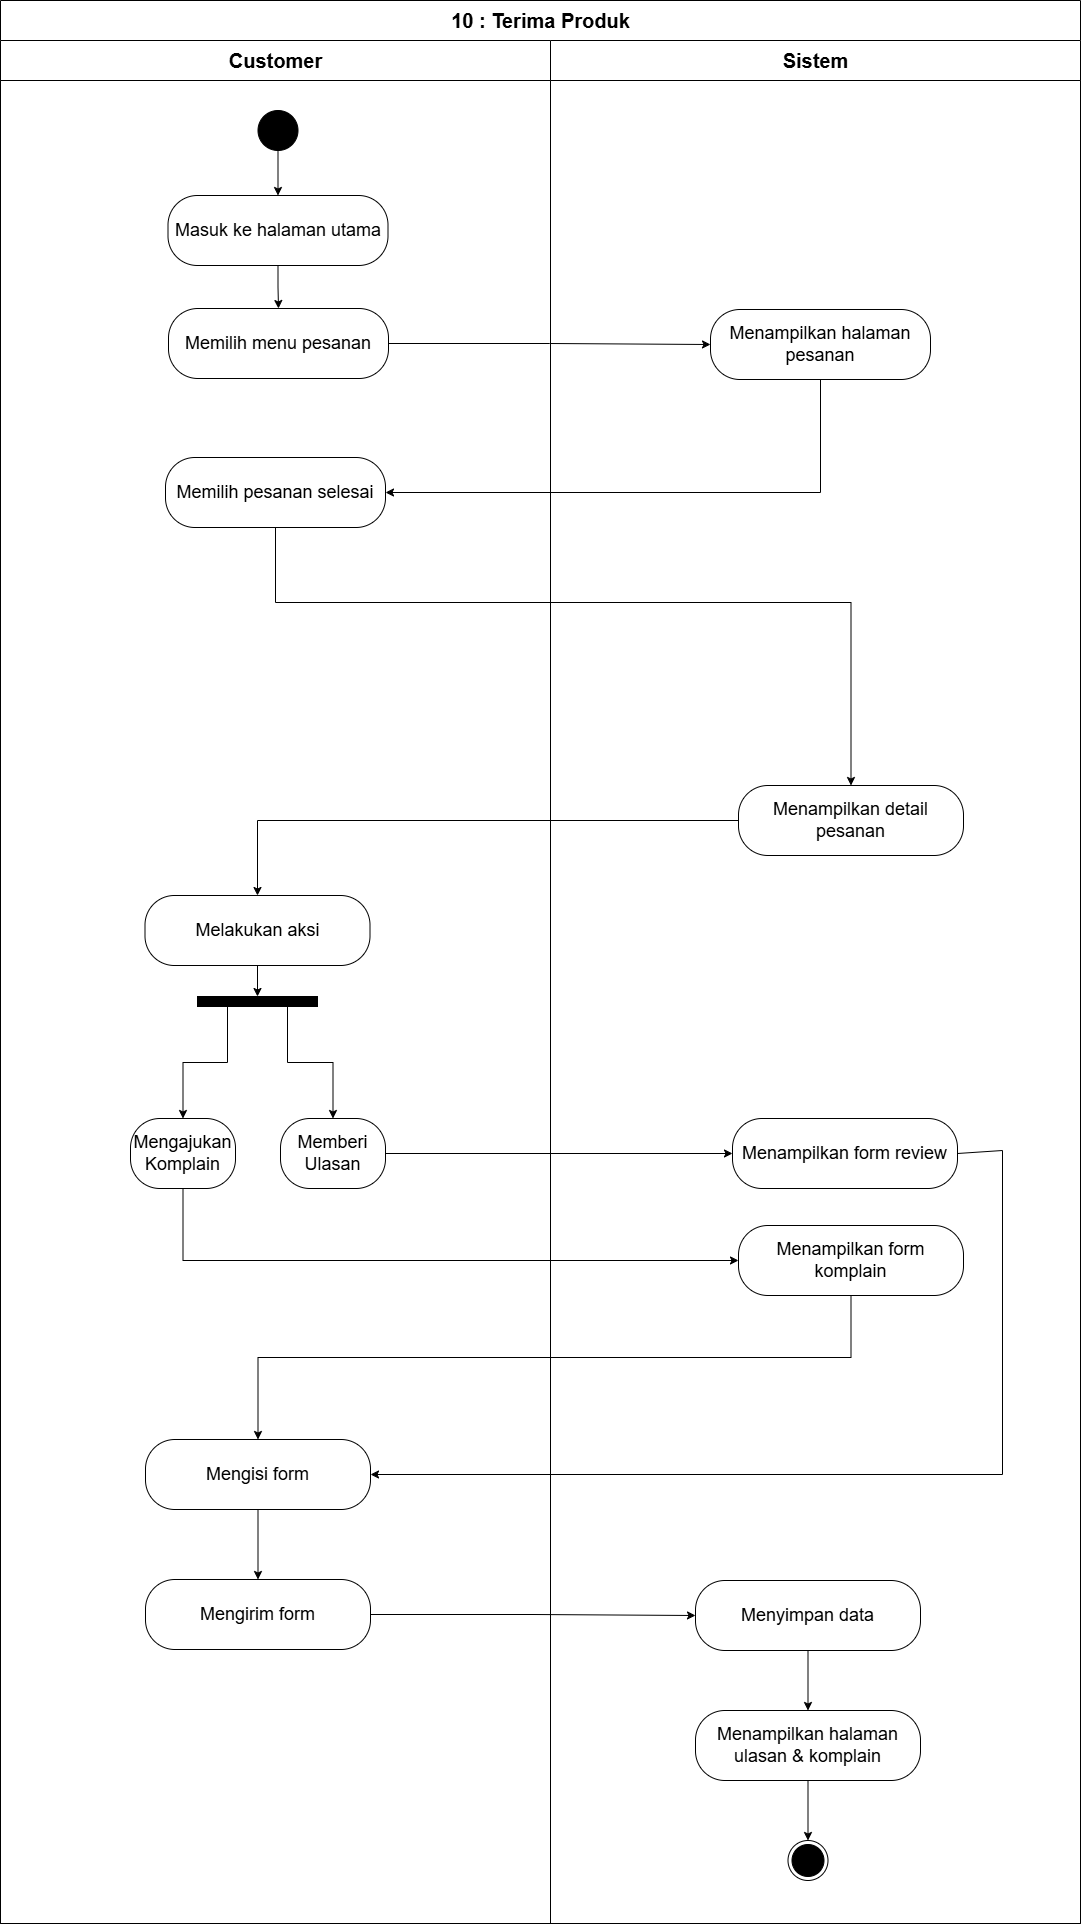

The diagram above was exported from draw.io. Its source (the exported page's mxGraphModel, read from the mxfile embedded in the PNG):
<mxGraphModel dx="1390" dy="2530" grid="0" gridSize="10" guides="1" tooltips="1" connect="1" arrows="1" fold="1" page="1" pageScale="1" pageWidth="850" pageHeight="1100" math="0" shadow="0">
  <root>
    <mxCell id="0" />
    <mxCell id="1" parent="0" />
    <mxCell id="2" value="&lt;font style=&quot;font-size: 20px;&quot;&gt;10 : Terima Produk&lt;/font&gt;" style="swimlane;childLayout=stackLayout;resizeParent=1;resizeParentMax=0;startSize=40;html=1;" vertex="1" parent="1">
      <mxGeometry x="7257" y="1464" width="1080" height="1923" as="geometry" />
    </mxCell>
    <mxCell id="3" value="&lt;font style=&quot;font-size: 20px;&quot;&gt;Customer&lt;/font&gt;" style="swimlane;startSize=40;html=1;" vertex="1" parent="2">
      <mxGeometry y="40" width="550" height="1883" as="geometry" />
    </mxCell>
    <mxCell id="4" style="edgeStyle=orthogonalEdgeStyle;rounded=0;orthogonalLoop=1;jettySize=auto;html=1;entryX=0.5;entryY=0;entryDx=0;entryDy=0;" edge="1" parent="3" source="5" target="8">
      <mxGeometry relative="1" as="geometry">
        <mxPoint x="257" y="1173" as="targetPoint" />
      </mxGeometry>
    </mxCell>
    <mxCell id="5" value="&lt;span style=&quot;font-size: 18px;&quot;&gt;Melakukan aksi&lt;/span&gt;" style="rounded=1;whiteSpace=wrap;html=1;arcSize=42;" vertex="1" parent="3">
      <mxGeometry x="144.5" y="855" width="225" height="70" as="geometry" />
    </mxCell>
    <mxCell id="6" style="edgeStyle=orthogonalEdgeStyle;rounded=0;orthogonalLoop=1;jettySize=auto;html=1;entryX=0.5;entryY=0;entryDx=0;entryDy=0;" edge="1" parent="3" source="7" target="9">
      <mxGeometry relative="1" as="geometry" />
    </mxCell>
    <mxCell id="7" value="&lt;span style=&quot;font-size: 18px;&quot;&gt;Mengisi form&lt;/span&gt;" style="rounded=1;whiteSpace=wrap;html=1;arcSize=42;" vertex="1" parent="3">
      <mxGeometry x="145" y="1399" width="225" height="70" as="geometry" />
    </mxCell>
    <mxCell id="8" value="" style="rounded=0;whiteSpace=wrap;html=1;fillColor=#000000;" vertex="1" parent="3">
      <mxGeometry x="197" y="956" width="120" height="10" as="geometry" />
    </mxCell>
    <mxCell id="9" value="&lt;span style=&quot;font-size: 18px;&quot;&gt;Mengirim form&lt;/span&gt;" style="rounded=1;whiteSpace=wrap;html=1;arcSize=42;" vertex="1" parent="3">
      <mxGeometry x="145" y="1539" width="225" height="70" as="geometry" />
    </mxCell>
    <mxCell id="10" value="&lt;font style=&quot;font-size: 18px;&quot;&gt;Memilih pesanan selesai&lt;/font&gt;" style="rounded=1;whiteSpace=wrap;html=1;arcSize=42;" vertex="1" parent="3">
      <mxGeometry x="165" y="417" width="220" height="70" as="geometry" />
    </mxCell>
    <mxCell id="11" style="edgeStyle=orthogonalEdgeStyle;rounded=0;orthogonalLoop=1;jettySize=auto;html=1;entryX=0.5;entryY=0;entryDx=0;entryDy=0;" edge="1" parent="3" source="12" target="14">
      <mxGeometry relative="1" as="geometry" />
    </mxCell>
    <mxCell id="12" value="" style="ellipse;whiteSpace=wrap;html=1;aspect=fixed;fillColor=#000000;" vertex="1" parent="3">
      <mxGeometry x="257.5" y="70" width="40" height="40" as="geometry" />
    </mxCell>
    <mxCell id="13" style="edgeStyle=orthogonalEdgeStyle;rounded=0;orthogonalLoop=1;jettySize=auto;html=1;entryX=0.5;entryY=0;entryDx=0;entryDy=0;" edge="1" parent="3" source="14" target="15">
      <mxGeometry relative="1" as="geometry" />
    </mxCell>
    <mxCell id="14" value="&lt;font style=&quot;font-size: 18px;&quot;&gt;Masuk ke halaman utama&lt;/font&gt;" style="rounded=1;whiteSpace=wrap;html=1;arcSize=42;" vertex="1" parent="3">
      <mxGeometry x="167.5" y="155" width="220" height="70" as="geometry" />
    </mxCell>
    <mxCell id="15" value="&lt;font style=&quot;font-size: 18px;&quot;&gt;Memilih menu pesanan&lt;/font&gt;" style="rounded=1;whiteSpace=wrap;html=1;arcSize=42;" vertex="1" parent="3">
      <mxGeometry x="168" y="268" width="220" height="70" as="geometry" />
    </mxCell>
    <mxCell id="16" value="&lt;span style=&quot;font-size: 18px;&quot;&gt;Mengajukan Komplain&lt;/span&gt;" style="rounded=1;whiteSpace=wrap;html=1;arcSize=42;" vertex="1" parent="3">
      <mxGeometry x="130" y="1078" width="105" height="70" as="geometry" />
    </mxCell>
    <mxCell id="17" style="edgeStyle=orthogonalEdgeStyle;rounded=0;orthogonalLoop=1;jettySize=auto;html=1;entryX=0.5;entryY=0;entryDx=0;entryDy=0;exitX=0.25;exitY=1;exitDx=0;exitDy=0;" edge="1" parent="3" source="8" target="16">
      <mxGeometry relative="1" as="geometry">
        <mxPoint x="257" y="1076" as="sourcePoint" />
      </mxGeometry>
    </mxCell>
    <mxCell id="18" value="&lt;span style=&quot;font-size: 18px;&quot;&gt;Memberi Ulasan&lt;/span&gt;" style="rounded=1;whiteSpace=wrap;html=1;arcSize=42;" vertex="1" parent="3">
      <mxGeometry x="280" y="1078" width="105" height="70" as="geometry" />
    </mxCell>
    <mxCell id="19" style="edgeStyle=orthogonalEdgeStyle;rounded=0;orthogonalLoop=1;jettySize=auto;html=1;entryX=0.5;entryY=0;entryDx=0;entryDy=0;exitX=0.75;exitY=1;exitDx=0;exitDy=0;" edge="1" parent="3" source="8" target="18">
      <mxGeometry relative="1" as="geometry">
        <mxPoint x="282" y="1051" as="sourcePoint" />
      </mxGeometry>
    </mxCell>
    <mxCell id="20" style="edgeStyle=orthogonalEdgeStyle;rounded=0;orthogonalLoop=1;jettySize=auto;html=1;entryX=0;entryY=0.5;entryDx=0;entryDy=0;" edge="1" parent="2" source="9" target="32">
      <mxGeometry relative="1" as="geometry" />
    </mxCell>
    <mxCell id="21" style="edgeStyle=orthogonalEdgeStyle;rounded=0;orthogonalLoop=1;jettySize=auto;html=1;entryX=0;entryY=0.5;entryDx=0;entryDy=0;" edge="1" parent="2" source="15" target="38">
      <mxGeometry relative="1" as="geometry" />
    </mxCell>
    <mxCell id="22" style="edgeStyle=orthogonalEdgeStyle;rounded=0;orthogonalLoop=1;jettySize=auto;html=1;entryX=1;entryY=0.5;entryDx=0;entryDy=0;" edge="1" parent="2" source="38" target="10">
      <mxGeometry relative="1" as="geometry">
        <Array as="points">
          <mxPoint x="820" y="492" />
        </Array>
      </mxGeometry>
    </mxCell>
    <mxCell id="23" style="edgeStyle=orthogonalEdgeStyle;rounded=0;orthogonalLoop=1;jettySize=auto;html=1;entryX=0.5;entryY=0;entryDx=0;entryDy=0;" edge="1" parent="2" source="10" target="35">
      <mxGeometry relative="1" as="geometry">
        <Array as="points">
          <mxPoint x="275" y="602" />
          <mxPoint x="851" y="602" />
        </Array>
      </mxGeometry>
    </mxCell>
    <mxCell id="24" style="edgeStyle=orthogonalEdgeStyle;rounded=0;orthogonalLoop=1;jettySize=auto;html=1;entryX=0.5;entryY=0;entryDx=0;entryDy=0;" edge="1" parent="2" source="35" target="5">
      <mxGeometry relative="1" as="geometry" />
    </mxCell>
    <mxCell id="25" style="edgeStyle=orthogonalEdgeStyle;rounded=0;orthogonalLoop=1;jettySize=auto;html=1;entryX=0.5;entryY=0;entryDx=0;entryDy=0;" edge="1" parent="2" source="37" target="7">
      <mxGeometry relative="1" as="geometry">
        <Array as="points">
          <mxPoint x="851" y="1357" />
          <mxPoint x="258" y="1357" />
        </Array>
      </mxGeometry>
    </mxCell>
    <mxCell id="26" style="edgeStyle=orthogonalEdgeStyle;rounded=0;orthogonalLoop=1;jettySize=auto;html=1;entryX=1;entryY=0.5;entryDx=0;entryDy=0;exitX=1;exitY=0.5;exitDx=0;exitDy=0;" edge="1" parent="2" source="36" target="7">
      <mxGeometry relative="1" as="geometry">
        <Array as="points">
          <mxPoint x="957" y="1150" />
          <mxPoint x="1002" y="1150" />
          <mxPoint x="1002" y="1474" />
        </Array>
      </mxGeometry>
    </mxCell>
    <mxCell id="27" style="edgeStyle=orthogonalEdgeStyle;rounded=0;orthogonalLoop=1;jettySize=auto;html=1;entryX=0;entryY=0.5;entryDx=0;entryDy=0;exitX=0.5;exitY=1;exitDx=0;exitDy=0;" edge="1" parent="2" source="16" target="37">
      <mxGeometry relative="1" as="geometry">
        <mxPoint x="183" y="1193" as="sourcePoint" />
      </mxGeometry>
    </mxCell>
    <mxCell id="28" style="edgeStyle=orthogonalEdgeStyle;rounded=0;orthogonalLoop=1;jettySize=auto;html=1;entryX=0;entryY=0.5;entryDx=0;entryDy=0;exitX=1;exitY=0.5;exitDx=0;exitDy=0;" edge="1" parent="2" source="18" target="36">
      <mxGeometry relative="1" as="geometry">
        <mxPoint x="957.5" y="1203" as="targetPoint" />
      </mxGeometry>
    </mxCell>
    <mxCell id="29" value="&lt;font style=&quot;font-size: 20px;&quot;&gt;Sistem&lt;/font&gt;" style="swimlane;startSize=40;html=1;strokeColor=#000000;" vertex="1" parent="2">
      <mxGeometry x="550" y="40" width="530" height="1883" as="geometry" />
    </mxCell>
    <mxCell id="30" value="" style="ellipse;html=1;shape=endState;fillColor=#000000;strokeColor=#000000;" vertex="1" parent="29">
      <mxGeometry x="237.5" y="1800" width="40" height="40" as="geometry" />
    </mxCell>
    <mxCell id="31" style="edgeStyle=orthogonalEdgeStyle;rounded=0;orthogonalLoop=1;jettySize=auto;html=1;entryX=0.5;entryY=0;entryDx=0;entryDy=0;" edge="1" parent="29" source="32" target="34">
      <mxGeometry relative="1" as="geometry" />
    </mxCell>
    <mxCell id="32" value="&lt;span style=&quot;font-size: 18px;&quot;&gt;Menyimpan data&lt;/span&gt;" style="rounded=1;whiteSpace=wrap;html=1;arcSize=42;" vertex="1" parent="29">
      <mxGeometry x="145" y="1540" width="225" height="70" as="geometry" />
    </mxCell>
    <mxCell id="33" style="edgeStyle=orthogonalEdgeStyle;rounded=0;orthogonalLoop=1;jettySize=auto;html=1;entryX=0.5;entryY=0;entryDx=0;entryDy=0;" edge="1" parent="29" source="34" target="30">
      <mxGeometry relative="1" as="geometry" />
    </mxCell>
    <mxCell id="34" value="&lt;span style=&quot;font-size: 18px;&quot;&gt;Menampilkan halaman ulasan &amp;amp; komplain&lt;/span&gt;" style="rounded=1;whiteSpace=wrap;html=1;arcSize=42;" vertex="1" parent="29">
      <mxGeometry x="145" y="1670" width="225" height="70" as="geometry" />
    </mxCell>
    <mxCell id="35" value="&lt;span style=&quot;font-size: 18px;&quot;&gt;Menampilkan detail pesanan&lt;/span&gt;" style="rounded=1;whiteSpace=wrap;html=1;arcSize=42;" vertex="1" parent="29">
      <mxGeometry x="188" y="745" width="225" height="70" as="geometry" />
    </mxCell>
    <mxCell id="36" value="&lt;span style=&quot;font-size: 18px;&quot;&gt;Menampilkan form review&lt;/span&gt;" style="rounded=1;whiteSpace=wrap;html=1;arcSize=42;" vertex="1" parent="29">
      <mxGeometry x="182" y="1078" width="225" height="70" as="geometry" />
    </mxCell>
    <mxCell id="37" value="&lt;span style=&quot;font-size: 18px;&quot;&gt;Menampilkan form komplain&lt;/span&gt;" style="rounded=1;whiteSpace=wrap;html=1;arcSize=42;" vertex="1" parent="29">
      <mxGeometry x="188" y="1185" width="225" height="70" as="geometry" />
    </mxCell>
    <mxCell id="38" value="&lt;font style=&quot;font-size: 18px;&quot;&gt;Menampilkan halaman pesanan&lt;/font&gt;" style="rounded=1;whiteSpace=wrap;html=1;arcSize=42;" vertex="1" parent="29">
      <mxGeometry x="160" y="269" width="220" height="70" as="geometry" />
    </mxCell>
  </root>
</mxGraphModel>